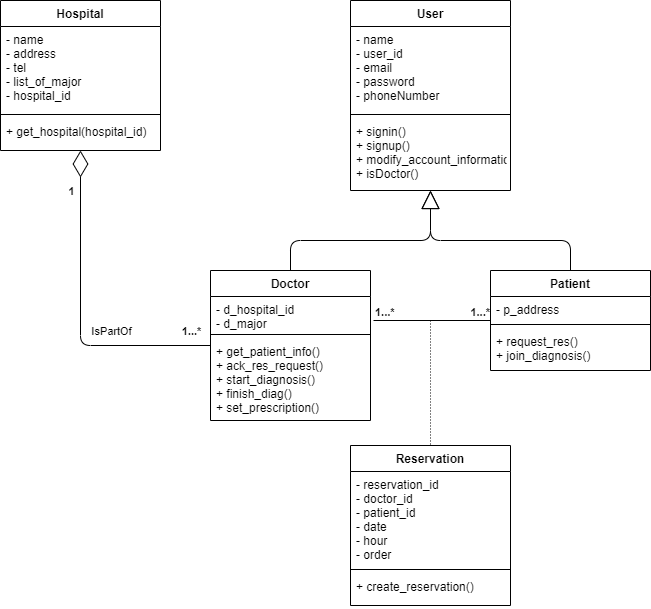

The diagram above was exported from draw.io. Its source (the exported page's mxGraphModel, read from the mxfile embedded in the PNG):
<mxGraphModel dx="1086" dy="806" grid="1" gridSize="10" guides="1" tooltips="1" connect="1" arrows="1" fold="1" page="1" pageScale="1" pageWidth="827" pageHeight="1169" math="0" shadow="0">
  <root>
    <mxCell id="0" />
    <mxCell id="1" parent="0" />
    <mxCell id="EM4bFKUFYYLUdEdKpcrR-1" value="Hospital" style="swimlane;fontStyle=1;align=center;verticalAlign=top;childLayout=stackLayout;horizontal=1;startSize=26;horizontalStack=0;resizeParent=1;resizeParentMax=0;resizeLast=0;collapsible=1;marginBottom=0;" vertex="1" parent="1">
      <mxGeometry x="90" y="140" width="160" height="150" as="geometry" />
    </mxCell>
    <mxCell id="EM4bFKUFYYLUdEdKpcrR-2" value="- name&#10;- address&#10;- tel&#10;- list_of_major&#10;- hospital_id" style="text;strokeColor=none;fillColor=none;align=left;verticalAlign=top;spacingLeft=4;spacingRight=4;overflow=hidden;rotatable=0;points=[[0,0.5],[1,0.5]];portConstraint=eastwest;" vertex="1" parent="EM4bFKUFYYLUdEdKpcrR-1">
      <mxGeometry y="26" width="160" height="84" as="geometry" />
    </mxCell>
    <mxCell id="EM4bFKUFYYLUdEdKpcrR-3" value="" style="line;strokeWidth=1;fillColor=none;align=left;verticalAlign=middle;spacingTop=-1;spacingLeft=3;spacingRight=3;rotatable=0;labelPosition=right;points=[];portConstraint=eastwest;" vertex="1" parent="EM4bFKUFYYLUdEdKpcrR-1">
      <mxGeometry y="110" width="160" height="8" as="geometry" />
    </mxCell>
    <mxCell id="EM4bFKUFYYLUdEdKpcrR-4" value="+ get_hospital(hospital_id)" style="text;strokeColor=none;fillColor=none;align=left;verticalAlign=top;spacingLeft=4;spacingRight=4;overflow=hidden;rotatable=0;points=[[0,0.5],[1,0.5]];portConstraint=eastwest;" vertex="1" parent="EM4bFKUFYYLUdEdKpcrR-1">
      <mxGeometry y="118" width="160" height="32" as="geometry" />
    </mxCell>
    <mxCell id="EM4bFKUFYYLUdEdKpcrR-5" value="User" style="swimlane;fontStyle=1;align=center;verticalAlign=top;childLayout=stackLayout;horizontal=1;startSize=26;horizontalStack=0;resizeParent=1;resizeParentMax=0;resizeLast=0;collapsible=1;marginBottom=0;" vertex="1" parent="1">
      <mxGeometry x="440" y="140" width="160" height="190" as="geometry" />
    </mxCell>
    <mxCell id="EM4bFKUFYYLUdEdKpcrR-6" value="- name&#10;- user_id&#10;- email&#10;- password&#10;- phoneNumber" style="text;strokeColor=none;fillColor=none;align=left;verticalAlign=top;spacingLeft=4;spacingRight=4;overflow=hidden;rotatable=0;points=[[0,0.5],[1,0.5]];portConstraint=eastwest;" vertex="1" parent="EM4bFKUFYYLUdEdKpcrR-5">
      <mxGeometry y="26" width="160" height="84" as="geometry" />
    </mxCell>
    <mxCell id="EM4bFKUFYYLUdEdKpcrR-7" value="" style="line;strokeWidth=1;fillColor=none;align=left;verticalAlign=middle;spacingTop=-1;spacingLeft=3;spacingRight=3;rotatable=0;labelPosition=right;points=[];portConstraint=eastwest;" vertex="1" parent="EM4bFKUFYYLUdEdKpcrR-5">
      <mxGeometry y="110" width="160" height="8" as="geometry" />
    </mxCell>
    <mxCell id="EM4bFKUFYYLUdEdKpcrR-8" value="+ signin()&#10;+ signup()&#10;+ modify_account_information()&#10;+ isDoctor()&#10;" style="text;strokeColor=none;fillColor=none;align=left;verticalAlign=top;spacingLeft=4;spacingRight=4;overflow=hidden;rotatable=0;points=[[0,0.5],[1,0.5]];portConstraint=eastwest;" vertex="1" parent="EM4bFKUFYYLUdEdKpcrR-5">
      <mxGeometry y="118" width="160" height="72" as="geometry" />
    </mxCell>
    <mxCell id="EM4bFKUFYYLUdEdKpcrR-9" value="Doctor" style="swimlane;fontStyle=1;align=center;verticalAlign=top;childLayout=stackLayout;horizontal=1;startSize=26;horizontalStack=0;resizeParent=1;resizeParentMax=0;resizeLast=0;collapsible=1;marginBottom=0;" vertex="1" parent="1">
      <mxGeometry x="300" y="410" width="160" height="150" as="geometry" />
    </mxCell>
    <mxCell id="EM4bFKUFYYLUdEdKpcrR-10" value="- d_hospital_id&#10;- d_major" style="text;strokeColor=none;fillColor=none;align=left;verticalAlign=top;spacingLeft=4;spacingRight=4;overflow=hidden;rotatable=0;points=[[0,0.5],[1,0.5]];portConstraint=eastwest;" vertex="1" parent="EM4bFKUFYYLUdEdKpcrR-9">
      <mxGeometry y="26" width="160" height="34" as="geometry" />
    </mxCell>
    <mxCell id="EM4bFKUFYYLUdEdKpcrR-11" value="" style="line;strokeWidth=1;fillColor=none;align=left;verticalAlign=middle;spacingTop=-1;spacingLeft=3;spacingRight=3;rotatable=0;labelPosition=right;points=[];portConstraint=eastwest;" vertex="1" parent="EM4bFKUFYYLUdEdKpcrR-9">
      <mxGeometry y="60" width="160" height="8" as="geometry" />
    </mxCell>
    <mxCell id="EM4bFKUFYYLUdEdKpcrR-12" value="+ get_patient_info()&#10;+ ack_res_request()&#10;+ start_diagnosis()&#10;+ finish_diag()&#10;+ set_prescription()" style="text;strokeColor=none;fillColor=none;align=left;verticalAlign=top;spacingLeft=4;spacingRight=4;overflow=hidden;rotatable=0;points=[[0,0.5],[1,0.5]];portConstraint=eastwest;" vertex="1" parent="EM4bFKUFYYLUdEdKpcrR-9">
      <mxGeometry y="68" width="160" height="82" as="geometry" />
    </mxCell>
    <mxCell id="EM4bFKUFYYLUdEdKpcrR-13" value="Patient" style="swimlane;fontStyle=1;align=center;verticalAlign=top;childLayout=stackLayout;horizontal=1;startSize=26;horizontalStack=0;resizeParent=1;resizeParentMax=0;resizeLast=0;collapsible=1;marginBottom=0;" vertex="1" parent="1">
      <mxGeometry x="580" y="410" width="160" height="100" as="geometry" />
    </mxCell>
    <mxCell id="EM4bFKUFYYLUdEdKpcrR-14" value="- p_address" style="text;strokeColor=none;fillColor=none;align=left;verticalAlign=top;spacingLeft=4;spacingRight=4;overflow=hidden;rotatable=0;points=[[0,0.5],[1,0.5]];portConstraint=eastwest;" vertex="1" parent="EM4bFKUFYYLUdEdKpcrR-13">
      <mxGeometry y="26" width="160" height="24" as="geometry" />
    </mxCell>
    <mxCell id="EM4bFKUFYYLUdEdKpcrR-15" value="" style="line;strokeWidth=1;fillColor=none;align=left;verticalAlign=middle;spacingTop=-1;spacingLeft=3;spacingRight=3;rotatable=0;labelPosition=right;points=[];portConstraint=eastwest;" vertex="1" parent="EM4bFKUFYYLUdEdKpcrR-13">
      <mxGeometry y="50" width="160" height="8" as="geometry" />
    </mxCell>
    <mxCell id="EM4bFKUFYYLUdEdKpcrR-16" value="+ request_res()&#10;+ join_diagnosis()" style="text;strokeColor=none;fillColor=none;align=left;verticalAlign=top;spacingLeft=4;spacingRight=4;overflow=hidden;rotatable=0;points=[[0,0.5],[1,0.5]];portConstraint=eastwest;" vertex="1" parent="EM4bFKUFYYLUdEdKpcrR-13">
      <mxGeometry y="58" width="160" height="42" as="geometry" />
    </mxCell>
    <mxCell id="EM4bFKUFYYLUdEdKpcrR-17" value="Reservation" style="swimlane;fontStyle=1;align=center;verticalAlign=top;childLayout=stackLayout;horizontal=1;startSize=26;horizontalStack=0;resizeParent=1;resizeParentMax=0;resizeLast=0;collapsible=1;marginBottom=0;" vertex="1" parent="1">
      <mxGeometry x="440" y="585" width="160" height="160" as="geometry" />
    </mxCell>
    <mxCell id="EM4bFKUFYYLUdEdKpcrR-18" value="- reservation_id&#10;- doctor_id&#10;- patient_id&#10;- date&#10;- hour&#10;- order" style="text;strokeColor=none;fillColor=none;align=left;verticalAlign=top;spacingLeft=4;spacingRight=4;overflow=hidden;rotatable=0;points=[[0,0.5],[1,0.5]];portConstraint=eastwest;" vertex="1" parent="EM4bFKUFYYLUdEdKpcrR-17">
      <mxGeometry y="26" width="160" height="94" as="geometry" />
    </mxCell>
    <mxCell id="EM4bFKUFYYLUdEdKpcrR-19" value="" style="line;strokeWidth=1;fillColor=none;align=left;verticalAlign=middle;spacingTop=-1;spacingLeft=3;spacingRight=3;rotatable=0;labelPosition=right;points=[];portConstraint=eastwest;" vertex="1" parent="EM4bFKUFYYLUdEdKpcrR-17">
      <mxGeometry y="120" width="160" height="8" as="geometry" />
    </mxCell>
    <mxCell id="EM4bFKUFYYLUdEdKpcrR-20" value="+ create_reservation()" style="text;strokeColor=none;fillColor=none;align=left;verticalAlign=top;spacingLeft=4;spacingRight=4;overflow=hidden;rotatable=0;points=[[0,0.5],[1,0.5]];portConstraint=eastwest;" vertex="1" parent="EM4bFKUFYYLUdEdKpcrR-17">
      <mxGeometry y="128" width="160" height="32" as="geometry" />
    </mxCell>
    <mxCell id="EM4bFKUFYYLUdEdKpcrR-21" value="" style="endArrow=none;html=1;edgeStyle=orthogonalEdgeStyle;" edge="1" parent="1" target="EM4bFKUFYYLUdEdKpcrR-13">
      <mxGeometry relative="1" as="geometry">
        <mxPoint x="463" y="460" as="sourcePoint" />
        <mxPoint x="640" y="520" as="targetPoint" />
      </mxGeometry>
    </mxCell>
    <mxCell id="EM4bFKUFYYLUdEdKpcrR-22" value="&lt;b&gt;1...*&lt;/b&gt;" style="edgeLabel;resizable=0;html=1;align=left;verticalAlign=bottom;" connectable="0" vertex="1" parent="EM4bFKUFYYLUdEdKpcrR-21">
      <mxGeometry x="-1" relative="1" as="geometry" />
    </mxCell>
    <mxCell id="EM4bFKUFYYLUdEdKpcrR-23" value="&lt;b&gt;1...*&lt;/b&gt;" style="edgeLabel;resizable=0;html=1;align=right;verticalAlign=bottom;" connectable="0" vertex="1" parent="EM4bFKUFYYLUdEdKpcrR-21">
      <mxGeometry x="1" relative="1" as="geometry" />
    </mxCell>
    <mxCell id="EM4bFKUFYYLUdEdKpcrR-25" value="" style="endArrow=diamondThin;endFill=0;endSize=24;html=1;" edge="1" parent="1" source="EM4bFKUFYYLUdEdKpcrR-9" target="EM4bFKUFYYLUdEdKpcrR-1">
      <mxGeometry width="160" relative="1" as="geometry">
        <mxPoint x="100" y="459.5" as="sourcePoint" />
        <mxPoint x="260" y="459.5" as="targetPoint" />
        <Array as="points">
          <mxPoint x="170" y="485" />
        </Array>
      </mxGeometry>
    </mxCell>
    <mxCell id="EM4bFKUFYYLUdEdKpcrR-26" value="1" style="edgeLabel;html=1;align=center;verticalAlign=middle;resizable=0;points=[];fontStyle=1" vertex="1" connectable="0" parent="EM4bFKUFYYLUdEdKpcrR-25">
      <mxGeometry x="0.6862" y="-2" relative="1" as="geometry">
        <mxPoint x="-12" y="-11" as="offset" />
      </mxGeometry>
    </mxCell>
    <mxCell id="EM4bFKUFYYLUdEdKpcrR-27" value="&lt;b&gt;1...*&lt;/b&gt;" style="edgeLabel;html=1;align=center;verticalAlign=middle;resizable=0;points=[];" vertex="1" connectable="0" parent="EM4bFKUFYYLUdEdKpcrR-25">
      <mxGeometry x="-0.8585" y="-4" relative="1" as="geometry">
        <mxPoint x="3" y="-11" as="offset" />
      </mxGeometry>
    </mxCell>
    <mxCell id="EM4bFKUFYYLUdEdKpcrR-28" value="IsPartOf" style="edgeLabel;html=1;align=center;verticalAlign=middle;resizable=0;points=[];" vertex="1" connectable="0" parent="EM4bFKUFYYLUdEdKpcrR-25">
      <mxGeometry x="0.1262" y="1" relative="1" as="geometry">
        <mxPoint x="31" y="38" as="offset" />
      </mxGeometry>
    </mxCell>
    <mxCell id="EM4bFKUFYYLUdEdKpcrR-29" value="" style="endArrow=none;html=1;rounded=0;dashed=1;dashPattern=1 2;entryX=0.5;entryY=0;entryDx=0;entryDy=0;" edge="1" parent="1" target="EM4bFKUFYYLUdEdKpcrR-17">
      <mxGeometry relative="1" as="geometry">
        <mxPoint x="520" y="460" as="sourcePoint" />
        <mxPoint x="640" y="520" as="targetPoint" />
      </mxGeometry>
    </mxCell>
    <mxCell id="EM4bFKUFYYLUdEdKpcrR-30" value="" style="resizable=0;html=1;align=right;verticalAlign=bottom;" connectable="0" vertex="1" parent="EM4bFKUFYYLUdEdKpcrR-29">
      <mxGeometry x="1" relative="1" as="geometry" />
    </mxCell>
    <mxCell id="EM4bFKUFYYLUdEdKpcrR-32" value="" style="endArrow=block;endSize=16;endFill=0;html=1;exitX=0.5;exitY=0;exitDx=0;exitDy=0;" edge="1" parent="1" source="EM4bFKUFYYLUdEdKpcrR-9" target="EM4bFKUFYYLUdEdKpcrR-5">
      <mxGeometry x="-1" y="179" width="160" relative="1" as="geometry">
        <mxPoint x="430" y="380" as="sourcePoint" />
        <mxPoint x="590" y="380" as="targetPoint" />
        <Array as="points">
          <mxPoint x="380" y="380" />
          <mxPoint x="520" y="380" />
        </Array>
        <mxPoint x="-80" y="19" as="offset" />
      </mxGeometry>
    </mxCell>
    <mxCell id="EM4bFKUFYYLUdEdKpcrR-33" value="" style="endArrow=block;endSize=16;endFill=0;html=1;" edge="1" parent="1" source="EM4bFKUFYYLUdEdKpcrR-13" target="EM4bFKUFYYLUdEdKpcrR-5">
      <mxGeometry x="-1" y="179" width="160" relative="1" as="geometry">
        <mxPoint x="390" y="420" as="sourcePoint" />
        <mxPoint x="454" y="340" as="targetPoint" />
        <mxPoint x="-80" y="19" as="offset" />
        <Array as="points">
          <mxPoint x="660" y="380" />
          <mxPoint x="520" y="380" />
        </Array>
      </mxGeometry>
    </mxCell>
  </root>
</mxGraphModel>